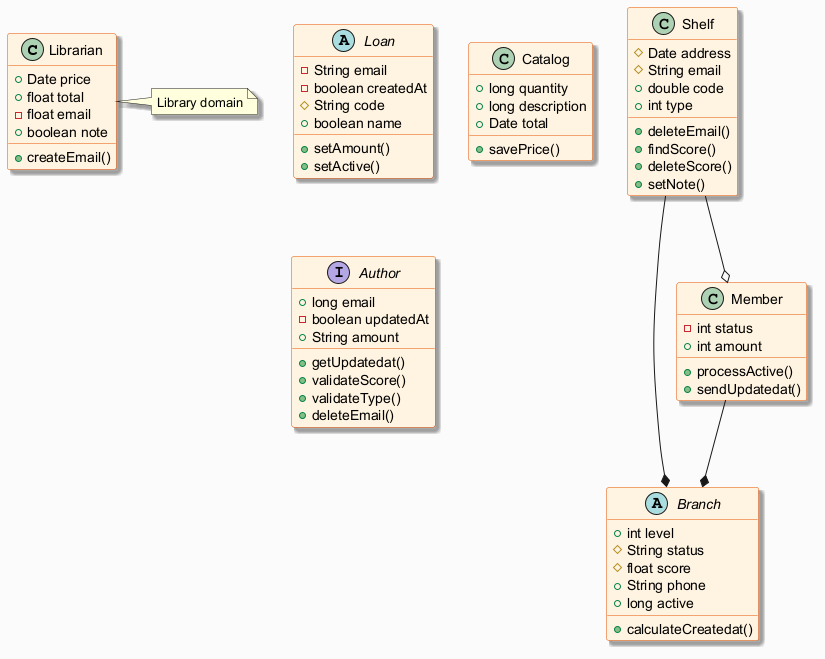

The diagram above was rendered by PlantUML. Its source (embedded in the PNG):
@startuml
skinparam backgroundColor #FAFAFA
skinparam classBackgroundColor #FFF3E0
skinparam classBorderColor #E65100
skinparam shadowing true
class Librarian {
  +Date price
  +float total
  -float email
  +boolean note
  +createEmail()
}
abstract class Loan {
  -String email
  -boolean createdAt
  #String code
  +boolean name
  +setAmount()
  +setActive()
}
abstract class Branch {
  +int level
  #String status
  #float score
  +String phone
  +long active
  +calculateCreatedat()
}
class Catalog {
  +long quantity
  +long description
  +Date total
  +savePrice()
}
interface Author {
  +long email
  -boolean updatedAt
  +String amount
  +getUpdatedat()
  +validateScore()
  +validateType()
  +deleteEmail()
}
class Member {
  -int status
  +int amount
  +processActive()
  +sendUpdatedat()
}
class Shelf {
  #Date address
  #String email
  +double code
  +int type
  +deleteEmail()
  +findScore()
  +deleteScore()
  +setNote()
}
Shelf --* Branch
Shelf --o Member
Member --* Branch
note right of Librarian : Library domain
@enduml